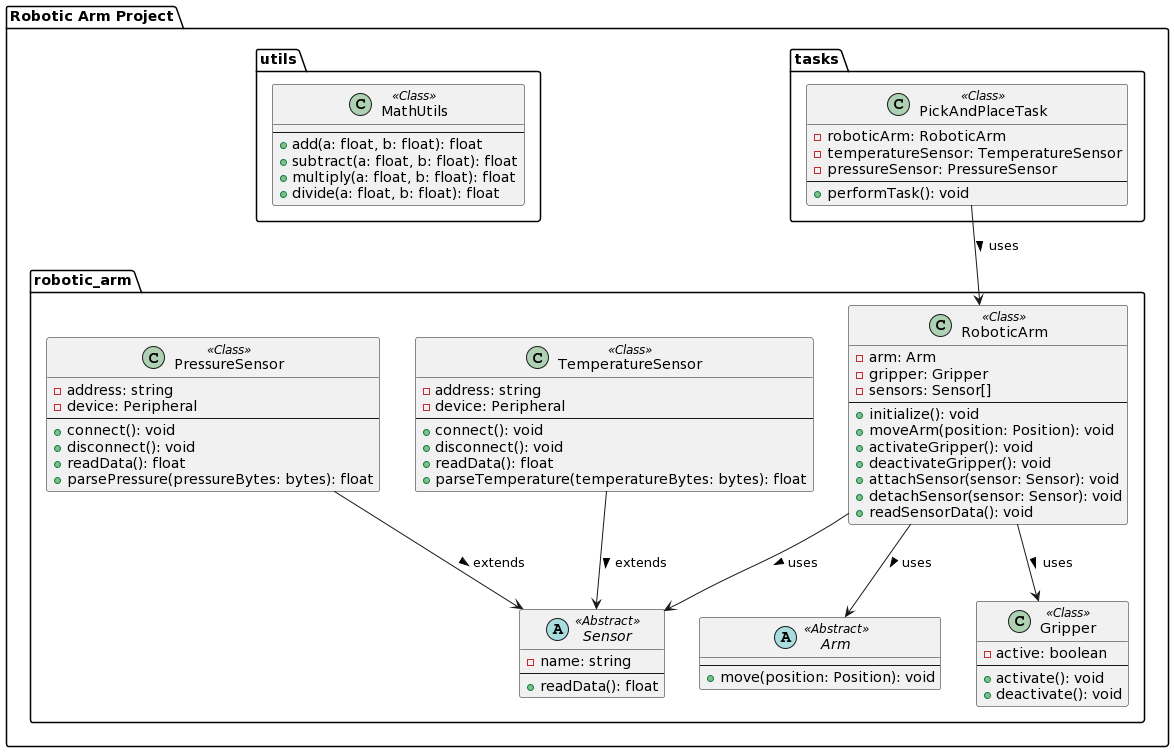

The diagram above was rendered by PlantUML. Its source (embedded in the PNG):
@startuml
!define SPRITESURL https://raw.githubusercontent.com/kuuurt68/uml-sprites/v15/dist/

!define DARKGRAY_EEEEEE
!define LIGHTGRAY_DDDDDD
!define ORANGE_FF793A

!define SPRITEURL(Class) SPRITESURL + Class + '.svg'

package "Robotic Arm Project" <<Folder>> {
  package "robotic_arm" <<Folder>> {
    class "RoboticArm" as roboticArm <<Class>> {
      - arm: Arm
      - gripper: Gripper
      - sensors: Sensor[]
      --
      + initialize(): void
      + moveArm(position: Position): void
      + activateGripper(): void
      + deactivateGripper(): void
      + attachSensor(sensor: Sensor): void
      + detachSensor(sensor: Sensor): void
      + readSensorData(): void
    }

    abstract class "Arm" as arm <<Abstract>> {
      --
      + move(position: Position): void
    }

    class "Gripper" as gripper <<Class>> {
      - active: boolean
      --
      + activate(): void
      + deactivate(): void
    }

    abstract class "Sensor" as sensor <<Abstract>> {
      - name: string
      --
      + readData(): float
    }

    class "TemperatureSensor" as temperatureSensor <<Class>> {
      - address: string
      - device: Peripheral
      --
      + connect(): void
      + disconnect(): void
      + readData(): float
      + parseTemperature(temperatureBytes: bytes): float
    }

    class "PressureSensor" as pressureSensor <<Class>> {
      - address: string
      - device: Peripheral
      --
      + connect(): void
      + disconnect(): void
      + readData(): float
      + parsePressure(pressureBytes: bytes): float
    }
  }

  package "tasks" <<Folder>> {
    class "PickAndPlaceTask" as pickAndPlaceTask <<Class>> {
      - roboticArm: RoboticArm
      - temperatureSensor: TemperatureSensor
      - pressureSensor: PressureSensor
      --
      + performTask(): void
    }
  }

  package "utils" <<Folder>> {
    class "MathUtils" as mathUtils <<Class>> {
      --
      + add(a: float, b: float): float
      + subtract(a: float, b: float): float
      + multiply(a: float, b: float): float
      + divide(a: float, b: float): float
    }
  }
}

roboticArm --> arm : uses >
roboticArm --> gripper : uses >
roboticArm --> sensor : uses >
temperatureSensor --> sensor : extends >
pressureSensor --> sensor : extends >
pickAndPlaceTask --> roboticArm : uses >
@enduml